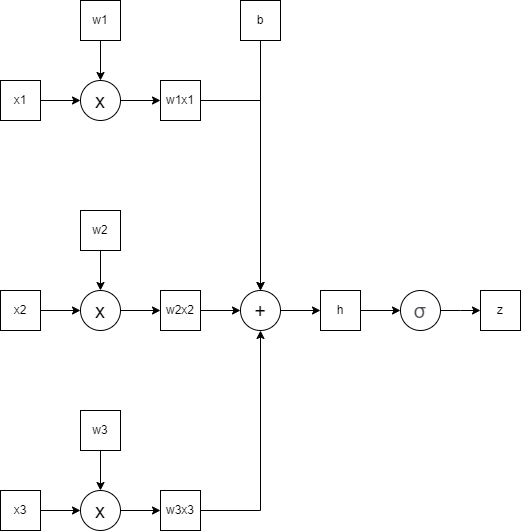

The diagram above was exported from draw.io. Its source (the exported page's mxGraphModel, read from the mxfile embedded in the PNG):
<mxGraphModel dx="794" dy="1106" grid="1" gridSize="10" guides="1" tooltips="1" connect="1" arrows="1" fold="1" page="1" pageScale="1" pageWidth="827" pageHeight="1169" math="0" shadow="0">
  <root>
    <mxCell id="0" />
    <mxCell id="1" parent="0" />
    <mxCell id="JOYZH28Bo7YQLCFNJJTp-12" style="edgeStyle=orthogonalEdgeStyle;rounded=0;orthogonalLoop=1;jettySize=auto;html=1;entryX=0;entryY=0.5;entryDx=0;entryDy=0;" parent="1" source="s5XAra1QR04Rxnj1uz6J-1" target="JOYZH28Bo7YQLCFNJJTp-6" edge="1">
      <mxGeometry relative="1" as="geometry" />
    </mxCell>
    <mxCell id="s5XAra1QR04Rxnj1uz6J-1" value="x1" style="whiteSpace=wrap;html=1;aspect=fixed;" parent="1" vertex="1">
      <mxGeometry x="200" y="240" width="40" height="40" as="geometry" />
    </mxCell>
    <mxCell id="JOYZH28Bo7YQLCFNJJTp-11" style="edgeStyle=orthogonalEdgeStyle;rounded=0;orthogonalLoop=1;jettySize=auto;html=1;entryX=0.5;entryY=0;entryDx=0;entryDy=0;" parent="1" source="JOYZH28Bo7YQLCFNJJTp-4" target="JOYZH28Bo7YQLCFNJJTp-6" edge="1">
      <mxGeometry relative="1" as="geometry" />
    </mxCell>
    <mxCell id="JOYZH28Bo7YQLCFNJJTp-4" value="w1" style="whiteSpace=wrap;html=1;aspect=fixed;" parent="1" vertex="1">
      <mxGeometry x="280" y="160" width="40" height="40" as="geometry" />
    </mxCell>
    <mxCell id="JOYZH28Bo7YQLCFNJJTp-28" style="edgeStyle=orthogonalEdgeStyle;rounded=0;orthogonalLoop=1;jettySize=auto;html=1;exitX=1;exitY=0.5;exitDx=0;exitDy=0;entryX=0;entryY=0.5;entryDx=0;entryDy=0;" parent="1" source="JOYZH28Bo7YQLCFNJJTp-6" target="JOYZH28Bo7YQLCFNJJTp-26" edge="1">
      <mxGeometry relative="1" as="geometry" />
    </mxCell>
    <mxCell id="JOYZH28Bo7YQLCFNJJTp-6" value="&lt;div style=&quot;font-size: 20px;&quot;&gt;x&lt;/div&gt;" style="ellipse;whiteSpace=wrap;html=1;aspect=fixed;fontSize=20;align=center;labelPosition=center;verticalLabelPosition=middle;verticalAlign=middle;" parent="1" vertex="1">
      <mxGeometry x="280" y="240" width="40" height="40" as="geometry" />
    </mxCell>
    <mxCell id="JOYZH28Bo7YQLCFNJJTp-50" style="edgeStyle=orthogonalEdgeStyle;rounded=0;orthogonalLoop=1;jettySize=auto;html=1;" parent="1" source="JOYZH28Bo7YQLCFNJJTp-26" target="JOYZH28Bo7YQLCFNJJTp-49" edge="1">
      <mxGeometry relative="1" as="geometry" />
    </mxCell>
    <mxCell id="JOYZH28Bo7YQLCFNJJTp-26" value="w1x1" style="whiteSpace=wrap;html=1;aspect=fixed;" parent="1" vertex="1">
      <mxGeometry x="360" y="240" width="40" height="40" as="geometry" />
    </mxCell>
    <mxCell id="JOYZH28Bo7YQLCFNJJTp-31" style="edgeStyle=orthogonalEdgeStyle;rounded=0;orthogonalLoop=1;jettySize=auto;html=1;entryX=0;entryY=0.5;entryDx=0;entryDy=0;" parent="1" source="JOYZH28Bo7YQLCFNJJTp-32" target="JOYZH28Bo7YQLCFNJJTp-37" edge="1">
      <mxGeometry relative="1" as="geometry" />
    </mxCell>
    <mxCell id="JOYZH28Bo7YQLCFNJJTp-32" value="x2" style="whiteSpace=wrap;html=1;aspect=fixed;" parent="1" vertex="1">
      <mxGeometry x="200" y="450" width="40" height="40" as="geometry" />
    </mxCell>
    <mxCell id="JOYZH28Bo7YQLCFNJJTp-33" style="edgeStyle=orthogonalEdgeStyle;rounded=0;orthogonalLoop=1;jettySize=auto;html=1;entryX=0.5;entryY=0;entryDx=0;entryDy=0;" parent="1" source="JOYZH28Bo7YQLCFNJJTp-34" target="JOYZH28Bo7YQLCFNJJTp-37" edge="1">
      <mxGeometry relative="1" as="geometry" />
    </mxCell>
    <mxCell id="JOYZH28Bo7YQLCFNJJTp-34" value="w2" style="whiteSpace=wrap;html=1;aspect=fixed;" parent="1" vertex="1">
      <mxGeometry x="280" y="370" width="40" height="40" as="geometry" />
    </mxCell>
    <mxCell id="JOYZH28Bo7YQLCFNJJTp-36" style="edgeStyle=orthogonalEdgeStyle;rounded=0;orthogonalLoop=1;jettySize=auto;html=1;exitX=1;exitY=0.5;exitDx=0;exitDy=0;entryX=0;entryY=0.5;entryDx=0;entryDy=0;" parent="1" source="JOYZH28Bo7YQLCFNJJTp-37" target="JOYZH28Bo7YQLCFNJJTp-38" edge="1">
      <mxGeometry relative="1" as="geometry" />
    </mxCell>
    <mxCell id="JOYZH28Bo7YQLCFNJJTp-37" value="&lt;div style=&quot;font-size: 20px;&quot;&gt;x&lt;/div&gt;" style="ellipse;whiteSpace=wrap;html=1;aspect=fixed;fontSize=20;align=center;labelPosition=center;verticalLabelPosition=middle;verticalAlign=middle;" parent="1" vertex="1">
      <mxGeometry x="280" y="450" width="40" height="40" as="geometry" />
    </mxCell>
    <mxCell id="JOYZH28Bo7YQLCFNJJTp-51" style="edgeStyle=orthogonalEdgeStyle;rounded=0;orthogonalLoop=1;jettySize=auto;html=1;entryX=0;entryY=0.5;entryDx=0;entryDy=0;" parent="1" source="JOYZH28Bo7YQLCFNJJTp-38" target="JOYZH28Bo7YQLCFNJJTp-49" edge="1">
      <mxGeometry relative="1" as="geometry" />
    </mxCell>
    <mxCell id="JOYZH28Bo7YQLCFNJJTp-38" value="w2x2" style="whiteSpace=wrap;html=1;aspect=fixed;" parent="1" vertex="1">
      <mxGeometry x="360" y="450" width="40" height="40" as="geometry" />
    </mxCell>
    <mxCell id="JOYZH28Bo7YQLCFNJJTp-40" style="edgeStyle=orthogonalEdgeStyle;rounded=0;orthogonalLoop=1;jettySize=auto;html=1;entryX=0;entryY=0.5;entryDx=0;entryDy=0;" parent="1" source="JOYZH28Bo7YQLCFNJJTp-41" target="JOYZH28Bo7YQLCFNJJTp-46" edge="1">
      <mxGeometry relative="1" as="geometry" />
    </mxCell>
    <mxCell id="JOYZH28Bo7YQLCFNJJTp-41" value="x3" style="whiteSpace=wrap;html=1;aspect=fixed;" parent="1" vertex="1">
      <mxGeometry x="200" y="650" width="40" height="40" as="geometry" />
    </mxCell>
    <mxCell id="JOYZH28Bo7YQLCFNJJTp-42" style="edgeStyle=orthogonalEdgeStyle;rounded=0;orthogonalLoop=1;jettySize=auto;html=1;entryX=0.5;entryY=0;entryDx=0;entryDy=0;" parent="1" source="JOYZH28Bo7YQLCFNJJTp-43" target="JOYZH28Bo7YQLCFNJJTp-46" edge="1">
      <mxGeometry relative="1" as="geometry" />
    </mxCell>
    <mxCell id="JOYZH28Bo7YQLCFNJJTp-43" value="w3" style="whiteSpace=wrap;html=1;aspect=fixed;" parent="1" vertex="1">
      <mxGeometry x="280" y="570" width="40" height="40" as="geometry" />
    </mxCell>
    <mxCell id="JOYZH28Bo7YQLCFNJJTp-45" style="edgeStyle=orthogonalEdgeStyle;rounded=0;orthogonalLoop=1;jettySize=auto;html=1;exitX=1;exitY=0.5;exitDx=0;exitDy=0;entryX=0;entryY=0.5;entryDx=0;entryDy=0;" parent="1" source="JOYZH28Bo7YQLCFNJJTp-46" target="JOYZH28Bo7YQLCFNJJTp-47" edge="1">
      <mxGeometry relative="1" as="geometry" />
    </mxCell>
    <mxCell id="JOYZH28Bo7YQLCFNJJTp-46" value="&lt;div style=&quot;font-size: 20px;&quot;&gt;x&lt;/div&gt;" style="ellipse;whiteSpace=wrap;html=1;aspect=fixed;fontSize=20;align=center;labelPosition=center;verticalLabelPosition=middle;verticalAlign=middle;" parent="1" vertex="1">
      <mxGeometry x="280" y="650" width="40" height="40" as="geometry" />
    </mxCell>
    <mxCell id="JOYZH28Bo7YQLCFNJJTp-52" style="edgeStyle=orthogonalEdgeStyle;rounded=0;orthogonalLoop=1;jettySize=auto;html=1;exitX=1;exitY=0.5;exitDx=0;exitDy=0;" parent="1" source="JOYZH28Bo7YQLCFNJJTp-47" target="JOYZH28Bo7YQLCFNJJTp-49" edge="1">
      <mxGeometry relative="1" as="geometry" />
    </mxCell>
    <mxCell id="JOYZH28Bo7YQLCFNJJTp-47" value="w3x3" style="whiteSpace=wrap;html=1;aspect=fixed;" parent="1" vertex="1">
      <mxGeometry x="360" y="650" width="40" height="40" as="geometry" />
    </mxCell>
    <mxCell id="JOYZH28Bo7YQLCFNJJTp-58" style="edgeStyle=orthogonalEdgeStyle;rounded=0;orthogonalLoop=1;jettySize=auto;html=1;entryX=0;entryY=0.5;entryDx=0;entryDy=0;" parent="1" source="JOYZH28Bo7YQLCFNJJTp-49" target="JOYZH28Bo7YQLCFNJJTp-56" edge="1">
      <mxGeometry relative="1" as="geometry" />
    </mxCell>
    <mxCell id="JOYZH28Bo7YQLCFNJJTp-49" value="&lt;div style=&quot;font-size: 20px;&quot;&gt;+&lt;/div&gt;" style="ellipse;whiteSpace=wrap;html=1;aspect=fixed;fontSize=20;align=center;labelPosition=center;verticalLabelPosition=middle;verticalAlign=middle;" parent="1" vertex="1">
      <mxGeometry x="440" y="450" width="40" height="40" as="geometry" />
    </mxCell>
    <mxCell id="JOYZH28Bo7YQLCFNJJTp-55" style="edgeStyle=orthogonalEdgeStyle;rounded=0;orthogonalLoop=1;jettySize=auto;html=1;" parent="1" source="JOYZH28Bo7YQLCFNJJTp-53" target="JOYZH28Bo7YQLCFNJJTp-49" edge="1">
      <mxGeometry relative="1" as="geometry" />
    </mxCell>
    <mxCell id="JOYZH28Bo7YQLCFNJJTp-53" value="b" style="whiteSpace=wrap;html=1;aspect=fixed;" parent="1" vertex="1">
      <mxGeometry x="440" y="160" width="40" height="40" as="geometry" />
    </mxCell>
    <mxCell id="JOYZH28Bo7YQLCFNJJTp-60" style="edgeStyle=orthogonalEdgeStyle;rounded=0;orthogonalLoop=1;jettySize=auto;html=1;entryX=0;entryY=0.5;entryDx=0;entryDy=0;" parent="1" source="JOYZH28Bo7YQLCFNJJTp-56" target="JOYZH28Bo7YQLCFNJJTp-59" edge="1">
      <mxGeometry relative="1" as="geometry" />
    </mxCell>
    <mxCell id="JOYZH28Bo7YQLCFNJJTp-56" value="h" style="whiteSpace=wrap;html=1;aspect=fixed;" parent="1" vertex="1">
      <mxGeometry x="520" y="450" width="40" height="40" as="geometry" />
    </mxCell>
    <mxCell id="JOYZH28Bo7YQLCFNJJTp-63" style="edgeStyle=orthogonalEdgeStyle;rounded=0;orthogonalLoop=1;jettySize=auto;html=1;" parent="1" source="JOYZH28Bo7YQLCFNJJTp-59" edge="1">
      <mxGeometry relative="1" as="geometry">
        <mxPoint x="680" y="470" as="targetPoint" />
      </mxGeometry>
    </mxCell>
    <mxCell id="JOYZH28Bo7YQLCFNJJTp-59" value="&lt;span style=&quot;color: rgb(77, 81, 86); font-family: &amp;quot;Apple SD Gothic Neo&amp;quot;, arial, sans-serif; font-size: 20px; font-style: normal; font-variant-ligatures: normal; font-variant-caps: normal; letter-spacing: normal; orphans: 2; text-align: left; text-indent: 0px; text-transform: none; widows: 2; word-spacing: 0px; -webkit-text-stroke-width: 0px; white-space: normal; background-color: rgb(255, 255, 255); text-decoration-thickness: initial; text-decoration-style: initial; text-decoration-color: initial; float: none; display: inline !important;&quot;&gt;σ&lt;/span&gt;" style="ellipse;whiteSpace=wrap;html=1;aspect=fixed;fontSize=20;align=center;labelPosition=center;verticalLabelPosition=middle;verticalAlign=middle;fontStyle=0" parent="1" vertex="1">
      <mxGeometry x="600" y="450" width="40" height="40" as="geometry" />
    </mxCell>
    <mxCell id="JOYZH28Bo7YQLCFNJJTp-61" value="z" style="whiteSpace=wrap;html=1;aspect=fixed;" parent="1" vertex="1">
      <mxGeometry x="680" y="450" width="40" height="40" as="geometry" />
    </mxCell>
  </root>
</mxGraphModel>